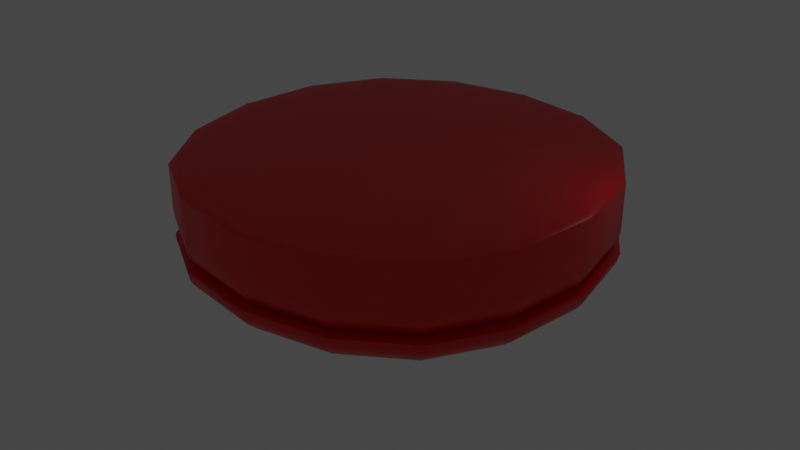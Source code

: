 # Source: burger.blend  (saved by Blender 2.91.10; exported with 4.5.12 LTS)
import bpy
from mathutils import Matrix  # noqa: F401  (used for matrix-valued properties, if any)

bpy.ops.wm.read_factory_settings(use_empty=True)
scene = bpy.context.scene
scene.name = 'Scene'

# ---- collections
col_collection = bpy.data.collections.new('Collection'); scene.collection.children.link(col_collection)

# ---- materials (node trees are filled in below, after node groups)
mat_material = bpy.data.materials.new('Material')
mat_material.alpha_threshold = 0.0
mat_material.use_transparent_shadow = False
mat_material.line_color = (0.0, 0.0, 0.0, 1.0)

# ---- material node trees
mat_material.use_nodes = True; mat_material.node_tree.nodes.clear()
_N = mat_material.node_tree.nodes; _L = mat_material.node_tree.links
n0 = _N.new('ShaderNodeOutputMaterial'); n0.name = 'Material Output'; n0.location = (300, 300)
n1 = _N.new('ShaderNodeBsdfPrincipled'); n1.name = 'Principled BSDF'; n1.location = (10, 300)
n1.distribution = 'GGX'
n1.subsurface_method = 'BURLEY'
n1.inputs[0].default_value = (0.8, 0.003604, 0.01065, 1.0)
n1.inputs[2].default_value = 0.4
n1.inputs[3].default_value = 1.45
n1.inputs[27].default_value = (0.0, 0.0, 0.0, 1.0)
n1.inputs[28].default_value = 1.0
_L.new(n1.outputs[0], n0.inputs[0])
n0.is_active_output = True

# ---- world
world_world = bpy.data.worlds.new('World'); scene.world = world_world
world_world.use_nodes = True; world_world.node_tree.nodes.clear()
_N = world_world.node_tree.nodes; _L = world_world.node_tree.links
n0 = _N.new('ShaderNodeOutputWorld'); n0.name = 'World Output'; n0.location = (300, 300)
n1 = _N.new('ShaderNodeBackground'); n1.name = 'Background'; n1.location = (10, 300)
n1.inputs[0].default_value = (0.05088, 0.05088, 0.05088, 1.0)
_L.new(n1.outputs[0], n0.inputs[0])
n0.is_active_output = True
world_world.color = (0.05088, 0.05088, 0.05088)
world_world.use_sun_shadow = False
world_world.sun_shadow_jitter_overblur = 0.0

# ---- lights
light_point_001 = bpy.data.lights.new('Point.001', 'POINT')
light_point_001.transmission_factor = 0.0
light_point_001.shadow_soft_size = 0.25
light_point_001.shadow_maximum_resolution = 0.006
light_point_001.use_absolute_resolution = True

# ---- meshes
me_cube_001 = bpy.data.meshes.new('Cube.001')
me_cube_001.from_pydata([(-6.473, -5.043, -0.441), (-6.473, -5.043, 1.867), (-6.473, 4.961, -0.441), (-6.473, 4.961, 1.867), (3.53, -5.043, -0.441), (3.53, -5.043, 1.867), (3.53, 4.961, -0.441), (3.53, 4.961, 1.867), (-6.473, -5.043, 1.713), (-6.473, 4.961, 1.713), (3.53, 4.961, 1.713), (3.53, -5.043, 1.713), (-6.473, 4.961, 1.713), (3.53, 4.961, 1.713), (3.53, -5.043, 1.713), (-6.473, -5.043, 1.713), (-6.473, 4.961, 0.8945), (3.53, 4.961, 0.8945), (3.53, -5.043, 0.8945), (-6.473, -5.043, 0.8945), (-6.473, -5.043, 1.304), (-6.473, 4.961, 1.304), (3.53, 4.961, 1.304), (3.53, -5.043, 1.304)], [], [(8, 1, 3, 9), (9, 3, 7, 10), (10, 7, 5, 11), (11, 5, 1, 8), (2, 6, 4, 0), (7, 3, 1, 5), (14, 11, 8, 15), (13, 10, 11, 14), (12, 9, 10, 13), (15, 8, 9, 12), (20, 15, 12, 21), (21, 12, 13, 22), (22, 13, 14, 23), (23, 14, 15, 20), (4, 18, 19, 0), (6, 17, 18, 4), (2, 16, 17, 6), (0, 19, 16, 2), (18, 23, 20, 19), (17, 22, 23, 18), (16, 21, 22, 17), (19, 20, 21, 16)])
me_cube_001.polygons.foreach_set('use_smooth', [True] * 22)
_uv = me_cube_001.uv_layers.new(name='UVMap')
_uv.uv.foreach_set('vector', [0.5956, 0.0, 0.625, 0.0, 0.625, 0.25, 0.5956, 0.25, 0.5956, 0.25, 0.625, 0.25, 0.625, 0.5, 0.5956, 0.5, 0.5956, 0.5, 0.625, 0.5, 0.625, 0.75, 0.5956, 0.75, 0.5956, 0.75, 0.625, 0.75, 0.625, 1.0, 0.5956, 1.0, 0.125, 0.5, 0.375, 0.5, 0.375, 0.75, 0.125, 0.75, 0.625, 0.5, 0.875, 0.5, 0.875, 0.75, 0.625, 0.75, 0.5956, 0.75, 0.5956, 0.75, 0.5956, 1.0, 0.5956, 1.0, 0.5956, 0.5, 0.5956, 0.5, 0.5956, 0.75, 0.5956, 0.75, 0.5956, 0.25, 0.5956, 0.25, 0.5956, 0.5, 0.5956, 0.5, 0.5956, 0.0, 0.5956, 0.0, 0.5956, 0.25, 0.5956, 0.25, 0.5537, 0.0, 0.5956, 0.0, 0.5956, 0.25, 0.5537, 0.25, 0.5537, 0.25, 0.5956, 0.25, 0.5956, 0.5, 0.5537, 0.5, 0.5537, 0.5, 0.5956, 0.5, 0.5956, 0.75, 0.5537, 0.75, 0.5537, 0.75, 0.5956, 0.75, 0.5956, 1.0, 0.5537, 1.0, 0.375, 0.75, 0.5118, 0.75, 0.5118, 1.0, 0.375, 1.0, 0.375, 0.5, 0.5118, 0.5, 0.5118, 0.75, 0.375, 0.75, 0.375, 0.25, 0.5118, 0.25, 0.5118, 0.5, 0.375, 0.5, 0.375, 0.0, 0.5118, 0.0, 0.5118, 0.25, 0.375, 0.25, 0.5118, 0.75, 0.5537, 0.75, 0.5537, 1.0, 0.5118, 1.0, 0.5118, 0.5, 0.5537, 0.5, 0.5537, 0.75, 0.5118, 0.75, 0.5118, 0.25, 0.5537, 0.25, 0.5537, 0.5, 0.5118, 0.5, 0.5118, 0.0, 0.5537, 0.0, 0.5537, 0.25, 0.5118, 0.25])
me_cube_001.materials.append(mat_material)
me_cube_001.use_remesh_fix_poles = True
me_cube_001.use_remesh_preserve_attributes = False
me_cube_001.use_mirror_vertex_groups = False
me_cube_001.update()
me_cube_002 = bpy.data.meshes.new('Cube.002')
me_cube_002.from_pydata([(-3.965, -2.535, -3.62), (-6.434, -5.041, -1.853), (-3.965, 2.453, -3.62), (-6.434, 4.962, -1.853), (1.022, -2.535, -3.62), (3.569, -5.041, -1.853), (1.022, 2.453, -3.62), (3.569, 4.962, -1.853), (-6.473, -5.043, -1.894), (-6.473, 4.961, -1.894), (3.53, 4.961, -1.894), (3.53, -5.043, -1.894), (-6.473, 4.961, -2.285), (3.53, 4.961, -2.285), (3.53, -5.043, -2.285), (-6.473, -5.043, -2.285), (-6.473, -5.043, -1.876), (-6.473, 4.961, -1.876), (3.53, 4.961, -1.876), (3.53, -5.043, -1.876), (-6.434, -5.041, -1.853), (-6.434, 4.962, -1.853), (3.569, 4.962, -1.853), (3.569, -5.041, -1.853), (-1.025, -1.024, -2.011), (0.9754, -1.024, -2.011), (-1.025, 0.9755, -2.011), (0.9754, 0.9755, -2.011), (-1.025, -1.024, -2.011), (0.9754, -1.024, -2.011), (-1.025, 0.9755, -2.011), (0.9754, 0.9755, -2.011)], [], [(8, 1, 3, 9), (9, 3, 7, 10), (10, 7, 5, 11), (11, 5, 1, 8), (2, 6, 4, 0), (7, 3, 21, 22), (4, 14, 15, 0), (6, 13, 14, 4), (2, 12, 13, 6), (0, 15, 12, 2), (14, 19, 16, 15), (13, 18, 19, 14), (12, 17, 18, 13), (15, 16, 17, 12), (22, 21, 20, 23), (5, 7, 22, 23), (3, 1, 20, 21), (1, 5, 23, 20), (24, 25, 27, 26), (28, 29, 31, 30)])
me_cube_002.polygons.foreach_set('use_smooth', [1, 1, 1, 1, 1, 1, 1, 1, 1, 1, 1, 1, 1, 1, 1, 1, 1, 1, 0, 0])
_uv = me_cube_002.uv_layers.new(name='UVMap')
_uv.uv.foreach_set('vector', [0.5956, 0.0, 0.625, 0.0, 0.625, 0.25, 0.5956, 0.25, 0.5956, 0.25, 0.625, 0.25, 0.625, 0.5, 0.5956, 0.5, 0.5956, 0.5, 0.625, 0.5, 0.625, 0.75, 0.5956, 0.75, 0.5956, 0.75, 0.625, 0.75, 0.625, 1.0, 0.5956, 1.0, 0.125, 0.5, 0.375, 0.5, 0.375, 0.75, 0.125, 0.75, 0.625, 0.5, 0.625, 0.25, 0.625, 0.25, 0.625, 0.5, 0.375, 0.75, 0.5118, 0.75, 0.5118, 1.0, 0.375, 1.0, 0.375, 0.5, 0.5118, 0.5, 0.5118, 0.75, 0.375, 0.75, 0.375, 0.25, 0.5118, 0.25, 0.5118, 0.5, 0.375, 0.5, 0.375, 0.0, 0.5118, 0.0, 0.5118, 0.25, 0.375, 0.25, 0.5118, 0.75, 0.5537, 0.75, 0.5537, 1.0, 0.5118, 1.0, 0.5118, 0.5, 0.5537, 0.5, 0.5537, 0.75, 0.5118, 0.75, 0.5118, 0.25, 0.5537, 0.25, 0.5537, 0.5, 0.5118, 0.5, 0.5118, 0.0, 0.5537, 0.0, 0.5537, 0.25, 0.5118, 0.25, 0.625, 0.5, 0.875, 0.5, 0.875, 0.75, 0.625, 0.75, 0.625, 0.75, 0.625, 0.5, 0.625, 0.5, 0.625, 0.75, 0.625, 0.25, 0.625, 0.0, 0.625, 0.0, 0.625, 0.25, 0.625, 1.0, 0.625, 0.75, 0.625, 0.75, 0.625, 1.0, 0.0, 0.0, 1.0, 0.0, 1.0, 1.0, 0.0, 1.0, 0.0, 0.0, 1.0, 0.0, 1.0, 1.0, 0.0, 1.0])
me_cube_002.materials.append(mat_material)
me_cube_002.use_remesh_fix_poles = True
me_cube_002.use_remesh_preserve_attributes = False
me_cube_002.use_mirror_vertex_groups = False
me_cube_002.update()

# ---- objects
ob_meat = bpy.data.objects.new('Meat', me_cube_001)
ob_point = bpy.data.objects.new('Point', light_point_001)
ob_bun = bpy.data.objects.new('Bun', me_cube_002)

# ---- transforms, parenting, visibility, modifiers, constraints
ob_meat.location = (0.02464, 0.02449, 0.01184)
ob_meat.lineart.crease_threshold = 0.0
_m = ob_meat.modifiers.new('Subdivision', 'SUBSURF')
_m.uv_smooth = 'PRESERVE_CORNERS'
_m.levels = 4
ob_point.location = (3.718, 1.298, 3.248)
ob_point.lineart.crease_threshold = 0.0
ob_bun.location = (0.02464, 0.02449, 2.011)
ob_bun.lineart.crease_threshold = 0.0
_m = ob_bun.modifiers.new('Subdivision', 'SUBSURF')
_m.uv_smooth = 'PRESERVE_CORNERS'
_m.levels = 4

# ---- collection membership
col_collection.objects.link(ob_meat)
col_collection.objects.link(ob_point)
col_collection.objects.link(ob_bun)

# ---- scene / render settings (as saved in the file)
scene.frame_start = 1; scene.frame_end = 250; scene.frame_set(96)
scene.render.engine = 'BLENDER_EEVEE_NEXT'
scene.cycles.use_denoising = False
scene.cycles.samples = 128
scene.cycles.sampling_pattern = 'TABULATED_SOBOL'
scene.cycles.use_adaptive_sampling = False
scene.cycles.use_light_tree = False
scene.view_settings.view_transform = 'Filmic'
bpy.context.view_layer.update()

# ---- added for rendering (the .blend has no active camera): camera
cam_auto = bpy.data.cameras.new('AutoCamera')
cam_auto.lens = 50.0
cam_auto.sensor_width = 36.0
cam_auto.clip_end = 1000.0
ob_auto_camera = bpy.data.objects.new('AutoCamera', cam_auto)
scene.collection.objects.link(ob_auto_camera)
ob_auto_camera.location = (12.0793, -16.2238, 10.9402)
ob_auto_camera.rotation_euler = (1.09748, -7.21219e-08, 0.694738)
scene.camera = ob_auto_camera
bpy.context.view_layer.update()
